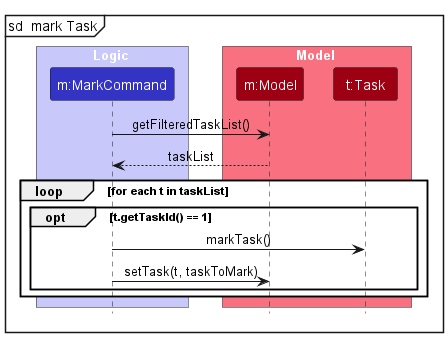

The diagram above was rendered by PlantUML. Its source (embedded in the PNG):
@startuml
!include style.puml
skinparam ArrowFontStyle plain

mainframe sd  mark Task
box Logic LOGIC_COLOR_T1
participant "m:MarkCommand" as MarkCommand LOGIC_COLOR
end box

box Model MODEL_COLOR_T1
participant "m:Model" as Model MODEL_COLOR
participant "t:Task" as Task MODEL_COLOR
end box

MarkCommand -> Model : getFilteredTaskList()
Model --> MarkCommand : taskList

loop for each t in taskList
    opt t.getTaskId() == 1
        MarkCommand -> Task : markTask()
        MarkCommand -> Model : setTask(t, taskToMark)
    end
end
@enduml